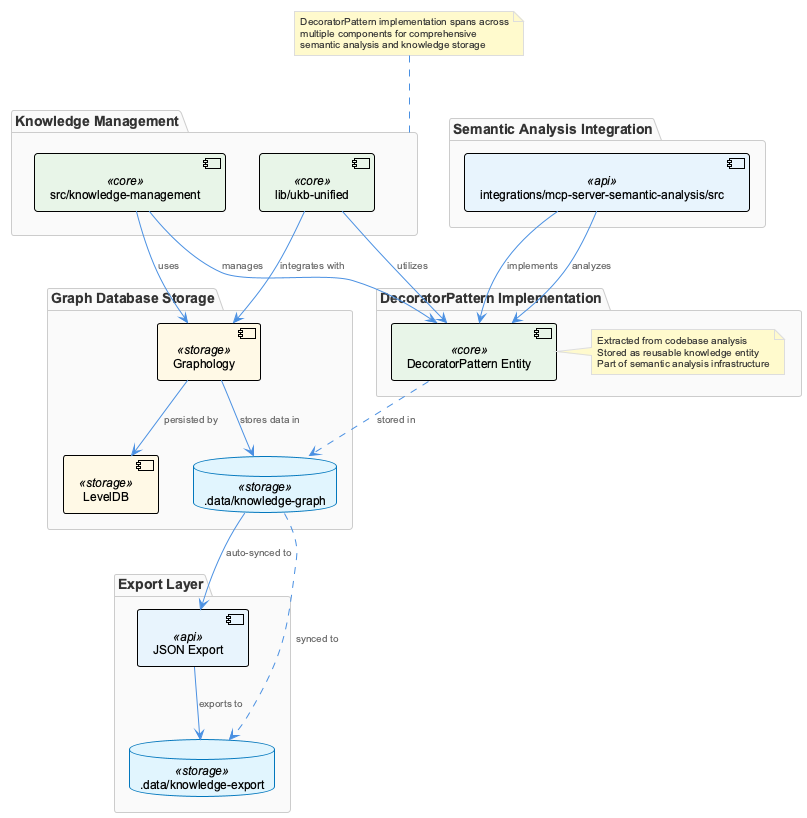

The diagram above was rendered by PlantUML. Its source (embedded in the PNG):
@startuml
!include /Users/q284340/Agentic/coding/docs/puml/_standard-style.puml

package "Knowledge Management" {
  component [src/knowledge-management] <<core>> as KM
  component [lib/ukb-unified] <<core>> as UKB
}

package "Semantic Analysis Integration" {
  component [integrations/mcp-server-semantic-analysis/src] <<api>> as MCP
}

package "Graph Database Storage" {
  component [Graphology] <<storage>> as Graph
  component [LevelDB] <<storage>> as LevelDB
  database ".data/knowledge-graph" <<storage>> as GraphStorage
}

package "Export Layer" {
  component [JSON Export] <<api>> as JSONExport
  database ".data/knowledge-export" <<storage>> as ExportStorage
}

package "DecoratorPattern Implementation" {
  component [DecoratorPattern Entity] <<core>> as DecoratorEntity
  note right of DecoratorEntity
    Extracted from codebase analysis
    Stored as reusable knowledge entity
    Part of semantic analysis infrastructure
  end note
}

' Core relationships
KM --> Graph : uses
UKB --> Graph : integrates with
MCP --> DecoratorEntity : implements
Graph --> LevelDB : persisted by
Graph --> GraphStorage : stores data in

' Export relationships
GraphStorage --> JSONExport : auto-synced to
JSONExport --> ExportStorage : exports to

' Pattern implementation relationships
KM --> DecoratorEntity : manages
UKB --> DecoratorEntity : utilizes
MCP --> DecoratorEntity : analyzes

' Data flow
DecoratorEntity ..> GraphStorage : stored in
GraphStorage ..> ExportStorage : synced to

note top of "Knowledge Management"
  DecoratorPattern implementation spans across
  multiple components for comprehensive
  semantic analysis and knowledge storage
end note

@enduml